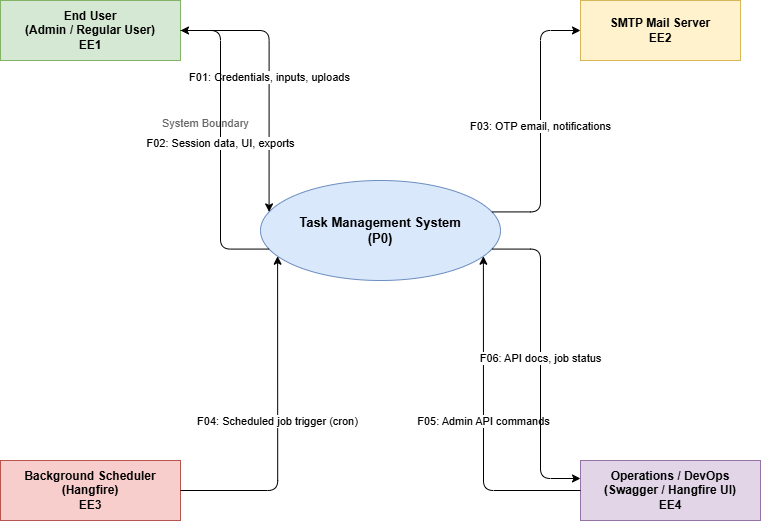

The diagram above was exported from draw.io. Its source (the exported page's mxGraphModel, read from the mxfile embedded in the PNG):
<mxGraphModel dx="2044" dy="1156" grid="1" gridSize="10" guides="1" tooltips="1" connect="1" arrows="1" fold="1" page="1" pageScale="1" pageWidth="850" pageHeight="1100" math="0" shadow="0">
  <root>
    <mxCell id="0" />
    <mxCell id="1" parent="0" />
    <mxCell id="boundary" parent="1" style="points=[[0,0],[0.25,0],[0.5,0],[0.75,0],[1,0],[1,0.25],[1,0.5],[1,0.75],[1,1],[0.75,1],[0.5,1],[0.25,1],[0,1],[0,0.75],[0,0.5],[0,0.25]];shape=mxgraph.lean_mapping.electronic_info_flow_edge;dashed=1;dashPattern=8 8;fillColor=none;strokeColor=#666666;fontSize=11;fontColor=#666666;align=left;verticalAlign=top;" value="System Boundary" vertex="1">
      <mxGeometry height="280" width="440" x="180" y="140" as="geometry" />
    </mxCell>
    <mxCell id="P0" parent="1" style="ellipse;whiteSpace=wrap;html=1;fillColor=#dae8fc;strokeColor=#6c8ebf;fontSize=13;fontStyle=1;arcSize=50;" value="Task Management System&#10;(P0)" vertex="1">
      <mxGeometry height="100" width="240" x="280" y="210" as="geometry" />
    </mxCell>
    <mxCell id="EE1" parent="1" style="rounded=0;whiteSpace=wrap;html=1;fillColor=#d5e8d4;strokeColor=#82b366;fontSize=12;fontStyle=1;" value="End User&#10;(Admin / Regular User)&#10;EE1" vertex="1">
      <mxGeometry height="60" width="180" x="20" y="30" as="geometry" />
    </mxCell>
    <mxCell id="EE2" parent="1" style="rounded=0;whiteSpace=wrap;html=1;fillColor=#fff2cc;strokeColor=#d6b656;fontSize=12;fontStyle=1;" value="SMTP Mail Server&#10;EE2" vertex="1">
      <mxGeometry height="60" width="160" x="600" y="30" as="geometry" />
    </mxCell>
    <mxCell id="EE3" parent="1" style="rounded=0;whiteSpace=wrap;html=1;fillColor=#f8cecc;strokeColor=#b85450;fontSize=12;fontStyle=1;" value="Background Scheduler&#10;(Hangfire)&#10;EE3" vertex="1">
      <mxGeometry height="60" width="180" x="20" y="490" as="geometry" />
    </mxCell>
    <mxCell id="EE4" parent="1" style="rounded=0;whiteSpace=wrap;html=1;fillColor=#e1d5e7;strokeColor=#9673a6;fontSize=12;fontStyle=1;" value="Operations / DevOps&#10;(Swagger / Hangfire UI)&#10;EE4" vertex="1">
      <mxGeometry height="60" width="180" x="600" y="490" as="geometry" />
    </mxCell>
    <mxCell id="F01" edge="1" parent="1" source="EE1" style="edgeStyle=orthogonalEdgeStyle;html=1;fontSize=11;exitX=1;exitY=0.5;entryX=0;entryY=0.3;" target="P0" value="F01: Credentials, inputs, uploads">
      <mxGeometry relative="1" as="geometry" />
    </mxCell>
    <mxCell id="F02" edge="1" parent="1" source="P0" style="edgeStyle=orthogonalEdgeStyle;html=1;fontSize=11;exitX=0;exitY=0.7;entryX=1;entryY=0.5;" target="EE1" value="F02: Session data, UI, exports">
      <mxGeometry relative="1" as="geometry" />
    </mxCell>
    <mxCell id="F03" edge="1" parent="1" source="P0" style="edgeStyle=orthogonalEdgeStyle;html=1;fontSize=11;exitX=1;exitY=0.3;entryX=0;entryY=0.5;" target="EE2" value="F03: OTP email, notifications">
      <mxGeometry relative="1" as="geometry" />
    </mxCell>
    <mxCell id="F04" edge="1" parent="1" source="EE3" style="edgeStyle=orthogonalEdgeStyle;html=1;fontSize=11;exitX=1;exitY=0.5;entryX=0;entryY=0.8;" target="P0" value="F04: Scheduled job trigger (cron)">
      <mxGeometry relative="1" as="geometry" />
    </mxCell>
    <mxCell id="F05" edge="1" parent="1" source="EE4" style="edgeStyle=orthogonalEdgeStyle;html=1;fontSize=11;exitX=0;exitY=0.5;entryX=1;entryY=0.8;" target="P0" value="F05: Admin API commands">
      <mxGeometry relative="1" as="geometry" />
    </mxCell>
    <mxCell id="F06" edge="1" parent="1" source="P0" style="edgeStyle=orthogonalEdgeStyle;html=1;fontSize=11;exitX=1;exitY=0.7;entryX=0;entryY=0.3;" target="EE4" value="F06: API docs, job status">
      <mxGeometry relative="1" as="geometry" />
    </mxCell>
  </root>
</mxGraphModel>